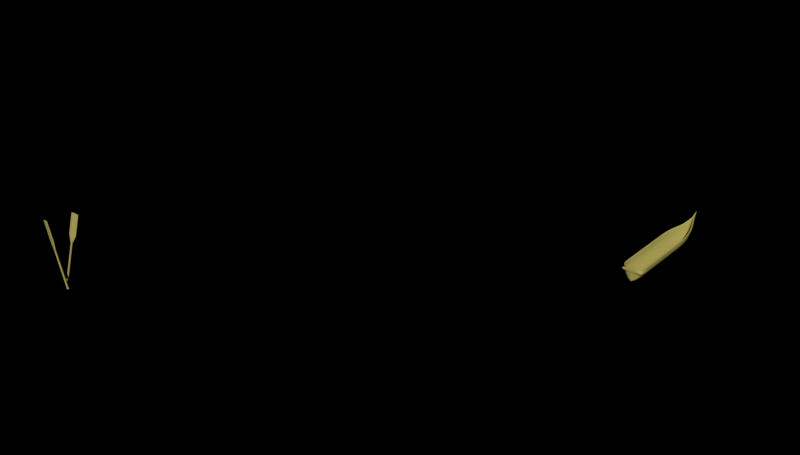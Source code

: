 # Source: Op6f_novaproa.blend  (saved by Blender 2.76.0; exported with 4.5.12 LTS)
import bpy
from mathutils import Matrix  # noqa: F401  (used for matrix-valued properties, if any)

bpy.ops.wm.read_factory_settings(use_empty=True)
scene = bpy.context.scene
scene.name = 'Scene'

# ---- collections
col_collection_1 = bpy.data.collections.new('Collection 1'); scene.collection.children.link(col_collection_1)

# ---- materials (node trees are filled in below, after node groups)
mat_wood = bpy.data.materials.new('Wood!')
mat_wood.alpha_threshold = 0.0
mat_wood.roughness = 0.5

# ---- material node trees
mat_wood.use_nodes = True; mat_wood.node_tree.nodes.clear()
_N = mat_wood.node_tree.nodes; _L = mat_wood.node_tree.links
n0 = _N.new('ShaderNodeOutputMaterial'); n0.name = 'Material Output'; n0.location = (300, 300)
n1 = _N.new('ShaderNodeBsdfDiffuse'); n1.name = 'Diffuse BSDF'; n1.location = (10, 300)
n1.inputs[0].default_value = (0.4385, 0.384, 0.1046, 1.0)
_L.new(n1.outputs[0], n0.inputs[0])
n0.is_active_output = True

# ---- world
world_world = bpy.data.worlds.new('World'); scene.world = world_world
world_world.use_nodes = True; world_world.node_tree.nodes.clear()
_N = world_world.node_tree.nodes; _L = world_world.node_tree.links
n0 = _N.new('ShaderNodeOutputWorld'); n0.name = 'World Output'; n0.location = (300, 300)
n1 = _N.new('ShaderNodeBackground'); n1.name = 'Background'; n1.location = (10, 300)
n1.inputs[0].default_value = (0.0, 0.0, 0.0, 1.0)
n1.inputs[1].default_value = 0.8
_L.new(n1.outputs[0], n0.inputs[0])
n0.is_active_output = True
world_world.color = (0.05088, 0.05088, 0.05088)
world_world.use_sun_shadow = False
world_world.sun_shadow_jitter_overblur = 0.0
world_world.cycles.sampling_method = 'MANUAL'
world_world.cycles.sample_map_resolution = 256

# ---- meshes
me_cylinder_003 = bpy.data.meshes.new('Cylinder.003')
me_cylinder_003.from_pydata([(5.008e-09, 1.204, -1.012), (-2.054e-07, 3.962, 0.7329), (1.043, 0.6022, -1.012), (0.5333, 1.981, 0.7219), (1.043, -0.6022, -1.012), (0.5333, -1.981, 0.7219), (-1.003e-07, -1.204, -1.012), (8.581e-08, -3.962, 0.7329), (-1.043, -0.6022, -1.012), (-0.5333, -1.981, 0.7219), (-1.043, 0.6022, -1.012), (-0.5333, 1.981, 0.7219), (-6.461e-09, 1.0, 0.4235), (0.7252, 0.5, 0.4235), (0.7252, -0.5, 0.4235), (-7.967e-08, -1.0, 0.4235), (-0.7252, -0.5, 0.4235), (-0.7252, 0.5, 0.4235), (-2.054e-07, 3.962, 1.531), (0.5333, 1.981, 1.531), (0.5333, -1.981, 1.531), (8.581e-08, -3.962, 1.531), (-0.5333, -1.981, 1.531), (-0.5333, 1.981, 1.531), (0.8589, 0.5, -0.9908), (0.8589, -0.5, -0.9908), (-8.703e-08, -1.0, -0.9908), (-0.8589, -0.5, -0.9908), (-0.8589, 0.5, -0.9908), (-3.259e-10, 1.0, -0.9908)], [], [(12, 1, 3, 13), (13, 3, 5, 14), (14, 5, 7, 15), (15, 7, 9, 16), (1, 11, 23, 18), (17, 11, 1, 12), (16, 9, 11, 17), (0, 2, 4, 6, 8, 10), (27, 16, 17, 28), (28, 17, 12, 29), (26, 15, 16, 27), (25, 14, 15, 26), (24, 13, 14, 25), (29, 12, 13, 24), (19, 18, 23, 22, 21, 20), (11, 9, 22, 23), (9, 7, 21, 22), (7, 5, 20, 21), (5, 3, 19, 20), (3, 1, 18, 19), (0, 29, 24, 2), (2, 24, 25, 4), (4, 25, 26, 6), (6, 26, 27, 8), (10, 28, 29, 0), (8, 27, 28, 10)])
me_cylinder_003.materials.append(mat_wood)
me_cylinder_003.use_remesh_preserve_volume = False
me_cylinder_003.use_remesh_preserve_attributes = False
me_cylinder_003.use_mirror_vertex_groups = False
me_cylinder_003.update()
me_cylinder_002 = bpy.data.meshes.new('Cylinder.002')
me_cylinder_002.from_pydata([(5.008e-09, 1.204, -1.012), (-2.054e-07, 3.962, 0.7329), (1.043, 0.6022, -1.012), (0.5333, 1.981, 0.7219), (1.043, -0.6022, -1.012), (0.5333, -1.981, 0.7219), (-1.003e-07, -1.204, -1.012), (8.581e-08, -3.962, 0.7329), (-1.043, -0.6022, -1.012), (-0.5333, -1.981, 0.7219), (-1.043, 0.6022, -1.012), (-0.5333, 1.981, 0.7219), (-6.461e-09, 1.0, 0.4235), (0.7252, 0.5, 0.4235), (0.7252, -0.5, 0.4235), (-7.967e-08, -1.0, 0.4235), (-0.7252, -0.5, 0.4235), (-0.7252, 0.5, 0.4235), (-2.054e-07, 3.962, 1.531), (0.5333, 1.981, 1.531), (0.5333, -1.981, 1.531), (8.581e-08, -3.962, 1.531), (-0.5333, -1.981, 1.531), (-0.5333, 1.981, 1.531), (0.8589, 0.5, -0.9908), (0.8589, -0.5, -0.9908), (-8.703e-08, -1.0, -0.9908), (-0.8589, -0.5, -0.9908), (-0.8589, 0.5, -0.9908), (-3.259e-10, 1.0, -0.9908)], [], [(12, 1, 3, 13), (13, 3, 5, 14), (14, 5, 7, 15), (15, 7, 9, 16), (1, 11, 23, 18), (17, 11, 1, 12), (16, 9, 11, 17), (0, 2, 4, 6, 8, 10), (27, 16, 17, 28), (28, 17, 12, 29), (26, 15, 16, 27), (25, 14, 15, 26), (24, 13, 14, 25), (29, 12, 13, 24), (19, 18, 23, 22, 21, 20), (11, 9, 22, 23), (9, 7, 21, 22), (7, 5, 20, 21), (5, 3, 19, 20), (3, 1, 18, 19), (0, 29, 24, 2), (2, 24, 25, 4), (4, 25, 26, 6), (6, 26, 27, 8), (10, 28, 29, 0), (8, 27, 28, 10)])
me_cylinder_002.materials.append(mat_wood)
me_cylinder_002.use_remesh_preserve_volume = False
me_cylinder_002.use_remesh_preserve_attributes = False
me_cylinder_002.use_mirror_vertex_groups = False
me_cylinder_002.update()
me_cylinder_001 = bpy.data.meshes.new('Cylinder.001')
me_cylinder_001.from_pydata([(0.9006, -0.3477, -2.308), (0.7025, -0.3477, 2.152), (0.8244, -0.7303, -2.308), (0.6414, -0.7303, 2.032), (0.6077, -1.055, -2.308), (0.4676, -1.055, 2.183), (0.2832, -1.272, -2.308), (0.1298, -1.272, 2.479), (0.0, -1.348, -2.308), (0.0, -1.213, 2.798), (0.8615, -0.3477, 1.727), (0.9006, -0.3477, 1.219), (0.9006, -0.3477, 0.7149), (0.9006, -0.3477, 0.211), (0.9006, -0.3477, -0.2929), (0.9006, -0.3477, -0.7968), (0.9006, -0.3477, -1.301), (0.9006, -0.3477, -1.805), (0.7368, -0.7303, 1.726), (0.8244, -0.7303, 1.219), (0.8244, -0.7303, 0.7149), (0.8244, -0.7303, 0.211), (0.8244, -0.7303, -0.2929), (0.8244, -0.7303, -0.7968), (0.8244, -0.7303, -1.301), (0.8244, -0.7303, -1.805), (0.5887, -1.055, 1.726), (0.6077, -1.055, 1.219), (0.6077, -1.055, 0.7149), (0.6077, -1.055, 0.211), (0.6077, -1.055, -0.2929), (0.6077, -1.055, -0.7968), (0.6077, -1.055, -1.301), (0.6077, -1.055, -1.805), (0.2056, -1.272, 1.715), (0.2056, -1.272, 1.207), (0.2056, -1.272, 0.7029), (0.2056, -1.272, 0.199), (0.2056, -1.272, -0.3048), (0.2056, -1.272, -0.8087), (0.2056, -1.272, -1.313), (0.2056, -1.272, -1.817), (0.0, -1.348, 1.727), (0.0, -1.348, 1.219), (0.0, -1.348, 0.7149), (0.0, -1.348, 0.211), (0.0, -1.348, -0.2929), (0.0, -1.348, -0.7968), (0.0, -1.348, -1.301), (0.0, -1.348, -1.805), (0.4352, -0.3477, 2.726), (0.08718, 0.03432, 3.121), (0.0, 0.3299, 3.464), (0.8057, -0.4938, -2.335), (0.6719, -0.539, 2.092), (0.8625, -0.539, -1.805), (0.8625, -0.539, -1.301), (0.8625, -0.539, -0.7968), (0.8625, -0.539, -0.2929), (0.8625, -0.539, 0.211), (0.8625, -0.539, 0.7149), (0.8625, -0.539, 1.219), (0.7941, -0.539, 1.727), (0.0, -0.9498, 3.302), (0.11, -0.8099, 2.848), (0.4514, -0.7012, 2.454), (0.8435, -0.6347, -2.308), (0.8435, -0.6347, -1.805), (0.8435, -0.6347, -1.301), (0.8435, -0.6347, -0.7968), (0.8435, -0.6347, -0.2929), (0.8435, -0.6347, 0.211), (0.8435, -0.6347, 0.7149), (0.8435, -0.6347, 1.219), (0.7634, -0.6347, 1.726), (0.6567, -0.6347, 2.062), (0.0, -1.047, 3.252), (0.1199, -1.041, 2.665), (0.4595, -0.878, 2.319), (0.6872, -0.4433, 2.122), (0.0, -0.04449, 3.423), (0.09858, -0.3106, 3.052), (0.4433, -0.5244, 2.59), (0.8815, -0.4433, -2.308), (0.8815, -0.4433, -1.805), (0.8815, -0.4433, -1.301), (0.8815, -0.4433, -0.7968), (0.8815, -0.4433, -0.2929), (0.8815, -0.4433, 0.211), (0.8815, -0.4433, 0.7149), (0.8815, -0.4433, 1.219), (0.8278, -0.4433, 1.727), (0.8341, -0.3344, -2.249), (0.6228, -0.3228, 2.119), (0.7624, -0.7046, -2.249), (0.5608, -0.703, 2.002), (0.5602, -1.007, -2.249), (0.3952, -1.008, 2.157), (0.2575, -1.209, -2.249), (0.07609, -1.204, 2.454), (0.0, -1.28, -2.249), (0.0, -1.218, 2.734), (0.777, -0.3228, 1.709), (0.8131, -0.3269, 1.215), (0.8123, -0.3301, 0.7149), (0.8123, -0.3301, 0.211), (0.8123, -0.3301, -0.2929), (0.8123, -0.3301, -0.7968), (0.8123, -0.3301, -1.301), (0.8123, -0.3301, -1.805), (0.6541, -0.6997, 1.708), (0.741, -0.697, 1.213), (0.7413, -0.6959, 0.7149), (0.7413, -0.6959, 0.211), (0.7413, -0.6959, -0.2929), (0.7413, -0.6959, -0.7968), (0.7413, -0.6959, -1.301), (0.7413, -0.6959, -1.805), (0.5193, -0.9984, 1.715), (0.5425, -0.9927, 1.216), (0.544, -0.9911, 0.7149), (0.544, -0.9911, 0.211), (0.544, -0.9911, -0.2929), (0.544, -0.9911, -0.7968), (0.544, -0.9911, -1.301), (0.544, -0.9911, -1.805), (0.1676, -1.19, 1.712), (0.1709, -1.189, 1.207), (0.1712, -1.189, 0.7029), (0.1712, -1.189, 0.199), (0.1712, -1.189, -0.3048), (0.1712, -1.189, -0.8087), (0.1712, -1.189, -1.313), (0.1712, -1.189, -1.817), (0.0, -1.258, 1.727), (0.0, -1.258, 1.219), (0.0, -1.258, 0.7149), (0.0, -1.258, 0.211), (0.0, -1.258, -0.2929), (0.0, -1.258, -0.7968), (0.0, -1.258, -1.301), (0.0, -1.258, -1.805), (0.3587, -0.3205, 2.687), (0.01667, 0.0211, 3.071), (0.0, 0.2944, 3.385), (0.8001, -0.5266, -2.245), (0.5916, -0.5143, 2.06), (0.7742, -0.5214, -1.805), (0.7742, -0.5214, -1.301), (0.7742, -0.5214, -0.7968), (0.7742, -0.5214, -0.2929), (0.7742, -0.5214, 0.211), (0.7742, -0.5214, 0.7149), (0.775, -0.5186, 1.213), (0.7096, -0.515, 1.707), (0.0, -0.7952, 3.178), (0.0376, -0.7775, 2.806), (0.3747, -0.6745, 2.415), (0.7552, -0.6171, -2.308), (0.7552, -0.6171, -1.805), (0.7552, -0.6171, -1.301), (0.7552, -0.6171, -0.7968), (0.7552, -0.6171, -0.2929), (0.7552, -0.6171, 0.211), (0.7552, -0.6171, 0.7149), (0.7559, -0.6151, 1.212), (0.6786, -0.6122, 1.706), (0.576, -0.6107, 2.03), (0.0, -1.037, 3.059), (0.05009, -1.005, 2.621), (0.383, -0.8511, 2.279), (0.6072, -0.4184, 2.089), (0.0, -0.01809, 3.395), (0.02558, -0.3225, 3.005), (0.3664, -0.4979, 2.551), (0.8191, -0.4309, -2.245), (0.7933, -0.4258, -1.805), (0.7933, -0.4258, -1.301), (0.7933, -0.4258, -0.7968), (0.7933, -0.4258, -0.2929), (0.7933, -0.4258, 0.211), (0.7933, -0.4258, 0.7149), (0.7941, -0.4226, 1.214), (0.7434, -0.4185, 1.708), (0.9006, -0.3477, -0.04091), (0.8244, -0.7303, -0.04091), (0.6077, -1.055, -0.04091), (0.2056, -1.272, -0.0529), (0.0, -1.348, -0.04091), (0.8625, -0.539, -0.04091), (0.8435, -0.6347, -0.04091), (0.8815, -0.4433, -0.04091), (0.8123, -0.3301, -0.04091), (0.7413, -0.6959, -0.04091), (0.544, -0.9911, -0.04091), (0.1712, -1.189, -0.0529), (0.0, -1.258, -0.04091), (0.7742, -0.5214, -0.04091), (0.7552, -0.6171, -0.04091), (0.7933, -0.4258, -0.04091), (0.9006, -0.3477, 0.9611), (0.8244, -0.7303, 0.9611), (0.6077, -1.055, 0.9611), (0.2056, -1.272, 0.9491), (0.0, -1.348, 0.9611), (0.8625, -0.539, 0.9611), (0.8435, -0.6347, 0.9611), (0.8815, -0.4433, 0.9611), (0.8127, -0.3286, 0.9592), (0.9006, -0.3477, -1.553), (0.8244, -0.7303, -1.553), (0.6077, -1.055, -1.553), (0.2056, -1.272, -1.565), (0.0, -1.348, -1.553), (0.8625, -0.539, -1.553), (0.8435, -0.6347, -1.553), (0.8815, -0.4433, -1.553), (0.8123, -0.3301, -1.553), (0.7413, -0.6959, -1.553), (0.544, -0.9911, -1.553), (0.1712, -1.189, -1.565), (0.0, -1.258, -1.553), (0.7742, -0.5214, -1.553), (0.7552, -0.6171, -1.553), (0.7933, -0.4258, -1.553), (0.834, -0.6825, -2.308), (0.7161, -0.8925, -2.308), (0.4455, -1.163, -2.308), (0.0919, -1.31, -2.308), (0.0, -1.309, -2.309), (0.8436, -0.4686, -2.321), (0.8246, -0.5643, -2.321), (0.0, -0.3477, -2.308), (0.0, -0.5163, -2.322), (0.0, -0.7303, -2.308), (0.0, -1.055, -2.308), (0.0, -1.272, -2.308), (0.8151, -0.6121, -2.321), (0.891, -0.3955, -2.308), (0.0, -0.4433, -2.308), (0.7588, -0.6609, -2.278), (0.6613, -0.856, -2.249), (0.4089, -1.108, -2.249), (0.07905, -1.245, -2.249), (0.0, -1.244, -2.249), (0.8096, -0.4787, -2.245), (0.7776, -0.5718, -2.277), (0.0, -0.3344, -2.249), (0.0, -0.5266, -2.245), (0.0, -0.7046, -2.249), (0.0, -1.007, -2.249), (0.0, -1.209, -2.249), (0.7812, -0.6156, -2.247), (0.8266, -0.3827, -2.247), (0.0, -0.4309, -2.245), (0.8673, -0.341, -2.279), (0.0, -0.341, -2.279), (0.0, -0.4787, -2.245), (0.0, -0.3827, -2.247), (0.0, -0.6156, -2.247), (0.0, -0.856, -2.249), (0.0, -1.108, -2.249), (0.0, -0.4798, -2.315), (0.0, -0.3955, -2.308), (0.0, -0.8925, -2.308), (0.0, -1.163, -2.308), (0.0, -0.6234, -2.315), (0.1298, -1.272, 2.479), (0.2056, -1.272, -1.817), (0.2056, -1.272, -1.313), (0.2056, -1.272, -0.8087), (0.2056, -1.272, -0.3048), (0.2056, -1.272, 0.199), (0.2056, -1.272, 0.7029), (0.2056, -1.272, 1.207), (0.2056, -1.272, 1.715), (0.08718, 0.03432, 3.121), (0.11, -0.8099, 2.848), (0.1199, -1.041, 2.665), (0.09858, -0.3106, 3.052), (0.07609, -1.204, 2.454), (0.1712, -1.189, -1.817), (0.1712, -1.189, -1.313), (0.1712, -1.189, -0.8087), (0.1712, -1.189, -0.3048), (0.1712, -1.189, 0.199), (0.1712, -1.189, 0.7029), (0.1709, -1.189, 1.207), (0.1676, -1.19, 1.712), (0.01667, 0.0211, 3.071), (0.0376, -0.7775, 2.806), (0.05009, -1.005, 2.621), (0.02558, -0.3225, 3.005), (0.1712, -1.189, -0.0529), (0.2056, -1.272, -0.0529), (0.2056, -1.272, 0.9491), (0.1712, -1.189, -1.565), (0.2056, -1.272, -1.565)], [], [(74, 75, 3, 18), (18, 3, 5, 26), (26, 5, 7, 34), (275, 267, 9, 42), (6, 41, 268, 49, 8, 228), (297, 269, 48, 213), (269, 270, 47, 48), (270, 271, 46, 47), (294, 272, 45, 188), (272, 273, 44, 45), (295, 274, 43, 204), (274, 275, 42, 43), (4, 33, 41, 6, 227), (211, 32, 40, 212), (32, 31, 39, 40), (31, 30, 38, 39), (186, 29, 37, 187), (29, 28, 36, 37), (202, 27, 35, 203), (27, 26, 34, 35), (2, 25, 33, 4, 226), (210, 24, 32, 211), (24, 23, 31, 32), (23, 22, 30, 31), (185, 21, 29, 186), (21, 20, 28, 29), (201, 19, 27, 202), (19, 18, 26, 27), (66, 67, 25, 2, 225), (215, 68, 24, 210), (68, 69, 23, 24), (69, 70, 22, 23), (190, 71, 21, 185), (71, 72, 20, 21), (206, 73, 19, 201), (73, 74, 18, 19), (279, 81, 51, 276), (81, 82, 50, 51), (75, 78, 5, 3), (79, 82, 65, 54), (77, 78, 65, 64), (278, 77, 64, 277), (90, 91, 62, 61), (207, 90, 61, 205), (88, 89, 60, 59), (191, 88, 59, 189), (86, 87, 58, 57), (85, 86, 57, 56), (216, 85, 56, 214), (83, 84, 55, 53, 230), (91, 79, 54, 62), (267, 7, 77, 278), (7, 5, 78, 77), (54, 65, 78, 75), (61, 62, 74, 73), (205, 61, 73, 206), (59, 60, 72, 71), (189, 59, 71, 190), (57, 58, 70, 69), (56, 57, 69, 68), (214, 56, 68, 215), (53, 55, 67, 66, 231), (62, 54, 75, 74), (8, 229, 228), (158, 246, 240), (263, 232, 0, 238), (262, 239, 83, 230), (10, 1, 79, 91), (0, 17, 84, 83, 238), (209, 16, 85, 216), (16, 15, 86, 85), (15, 14, 87, 86), (184, 13, 88, 191), (13, 12, 89, 88), (200, 11, 90, 207), (11, 10, 91, 90), (1, 50, 82, 79), (64, 65, 82, 81), (277, 64, 81, 279), (110, 95, 167, 166), (118, 97, 95, 110), (126, 99, 97, 118), (288, 280, 99, 126), (100, 141, 281, 133, 98, 243), (296, 282, 132, 220), (282, 283, 131, 132), (283, 284, 130, 131), (293, 285, 129, 195), (285, 286, 128, 129), (286, 287, 127, 128), (287, 288, 126, 127), (98, 133, 125, 96, 242), (220, 132, 124, 219), (132, 131, 123, 124), (131, 130, 122, 123), (195, 129, 121, 194), (129, 128, 120, 121), (128, 127, 119, 120), (127, 126, 118, 119), (96, 125, 117, 94, 241), (219, 124, 116, 218), (124, 123, 115, 116), (123, 122, 114, 115), (194, 121, 113, 193), (121, 120, 112, 113), (120, 119, 111, 112), (119, 118, 110, 111), (94, 117, 159, 158, 240), (218, 116, 160, 223), (116, 115, 161, 160), (115, 114, 162, 161), (193, 113, 163, 198), (113, 112, 164, 163), (112, 111, 165, 164), (111, 110, 166, 165), (289, 143, 173, 292), (143, 142, 174, 173), (95, 97, 170, 167), (146, 157, 174, 171), (156, 157, 170, 169), (290, 156, 169, 291), (153, 154, 183, 182), (152, 153, 182, 181), (151, 152, 181, 180), (197, 151, 180, 199), (149, 150, 179, 178), (222, 148, 177, 224), (145, 147, 176, 175, 245), (154, 146, 171, 183), (291, 169, 99, 280), (169, 170, 97, 99), (167, 170, 157, 146), (165, 166, 154, 153), (164, 165, 153, 152), (163, 164, 152, 151), (198, 163, 151, 197), (161, 162, 150, 149), (160, 161, 149, 148), (223, 160, 148, 222), (158, 159, 147, 145, 246), (166, 167, 146, 154), (98, 251, 243), (261, 251, 98, 242), (260, 250, 96, 241), (259, 252, 145, 248), (183, 171, 93, 102), (175, 176, 109, 92, 253), (224, 177, 108, 217), (177, 178, 107, 108), (178, 179, 106, 107), (199, 180, 105, 192), (180, 181, 104, 105), (181, 182, 103, 208, 104), (182, 183, 102, 103), (171, 174, 142, 93), (173, 174, 157, 156), (292, 173, 156, 290), (17, 0, 255, 92, 109), (1, 10, 102, 93), (10, 11, 103, 102), (200, 12, 104, 208), (12, 13, 105, 104), (184, 14, 106, 192), (14, 15, 107, 106), (15, 16, 108, 107), (209, 17, 109, 217), (50, 1, 93, 142), (51, 50, 142, 143), (276, 51, 143, 289), (66, 225, 231), (148, 149, 178, 177), (13, 184, 192, 105), (179, 199, 192, 106), (162, 198, 197, 150), (150, 197, 199, 179), (114, 193, 198, 162), (122, 194, 193, 114), (130, 195, 194, 122), (284, 293, 195, 130), (14, 184, 191, 87), (58, 189, 190, 70), (87, 191, 189, 58), (70, 190, 185, 22), (22, 185, 186, 30), (30, 186, 187, 38), (271, 294, 188, 46), (11, 200, 208, 103), (12, 200, 207, 89), (60, 205, 206, 72), (89, 207, 205, 60), (72, 206, 201, 20), (20, 201, 202, 28), (28, 202, 203, 36), (273, 295, 204, 44), (16, 209, 217, 108), (176, 224, 217, 109), (159, 223, 222, 147), (147, 222, 224, 176), (117, 218, 223, 159), (125, 219, 218, 117), (133, 220, 219, 125), (281, 296, 220, 133), (17, 209, 216, 84), (55, 214, 215, 67), (84, 216, 214, 55), (67, 215, 210, 25), (25, 210, 211, 33), (33, 211, 212, 41), (268, 297, 213, 49), (255, 256, 247, 92), (0, 232, 256, 255), (231, 237, 53), (231, 225, 237), (225, 2, 237), (145, 245, 257, 248), (245, 175, 254, 257), (175, 253, 258, 254), (253, 92, 247, 258), (249, 94, 252, 259), (249, 260, 241, 94), (250, 261, 242, 96), (243, 244, 100), (243, 251, 244), (233, 262, 230, 53), (239, 263, 238, 83), (240, 252, 94), (240, 246, 252), (246, 145, 252), (2, 226, 264, 234), (226, 4, 235, 264), (4, 227, 265, 235), (227, 6, 236, 265), (228, 236, 6), (228, 229, 236), (237, 266, 233, 53), (234, 266, 237, 2), (41, 212, 297, 268), (141, 221, 296, 281), (36, 203, 295, 273), (38, 187, 294, 271), (138, 196, 293, 284), (52, 276, 289, 144), (172, 292, 290, 155), (168, 291, 280, 101), (155, 290, 291, 168), (144, 289, 292, 172), (135, 134, 288, 287), (136, 135, 287, 286), (137, 136, 286, 285), (196, 137, 285, 293), (139, 138, 284, 283), (140, 139, 283, 282), (221, 140, 282, 296), (134, 101, 280, 288), (63, 277, 279, 80), (9, 267, 278, 76), (76, 278, 277, 63), (80, 279, 276, 52), (35, 34, 275, 274), (203, 35, 274, 295), (37, 36, 273, 272), (187, 37, 272, 294), (39, 38, 271, 270), (40, 39, 270, 269), (212, 40, 269, 297), (34, 7, 267, 275)])
me_cylinder_001.polygons.foreach_set('use_smooth', [True] * 266)
me_cylinder_001.materials.append(mat_wood)
me_cylinder_001.use_remesh_preserve_volume = False
me_cylinder_001.use_remesh_preserve_attributes = False
me_cylinder_001.use_mirror_vertex_groups = False
me_cylinder_001.update()

# ---- objects
ob_oarfloor = bpy.data.objects.new('OarFloor', me_cylinder_003)
ob_oarsupport = bpy.data.objects.new('OarSupport', me_cylinder_002)
ob_rowboat = bpy.data.objects.new('RowBoat', me_cylinder_001)

# ---- transforms, parenting, visibility, modifiers, constraints
ob_oarfloor.location = (-23.17, -28.51, 0.7186)
ob_oarfloor.rotation_euler = (-0.1284, -0.1018, 1.466)
ob_oarfloor.scale = (0.05728, 0.05728, 1.707)
ob_oarfloor.lineart.crease_threshold = 0.0
_m = ob_oarfloor.modifiers.new('Collision', 'COLLISION')
ob_oarsupport.location = (-23.2, -27.7, 0.8945)
ob_oarsupport.rotation_euler = (12.77, 0.09916, 1.857)
ob_oarsupport.scale = (0.05728, 0.05728, 1.707)
ob_oarsupport.lineart.crease_threshold = 0.0
_m = ob_oarsupport.modifiers.new('Collision', 'COLLISION')
ob_rowboat.location = (-0.005595, -1.131, -1.309)
ob_rowboat.rotation_euler = (1.569, 0.004956, -3.145)
ob_rowboat.scale = (0.7927, 0.9768, 1.446)
ob_rowboat.lineart.crease_threshold = 0.0
_m = ob_rowboat.modifiers.new('Subsurf', 'SUBSURF')
_m.uv_smooth = 'PRESERVE_CORNERS'
_m.quality = 1
_m.levels = 3
_m.render_levels = 1
_m.show_only_control_edges = False
_m = ob_rowboat.modifiers.new('Mirror', 'MIRROR')
_m.use_clip = True
_m.merge_threshold = 0.009

# ---- collection membership
col_collection_1.objects.link(ob_oarfloor)
col_collection_1.objects.link(ob_oarsupport)
col_collection_1.objects.link(ob_rowboat)

# ---- scene / render settings (as saved in the file)
scene.frame_start = 1; scene.frame_end = 251; scene.frame_set(53)
scene.render.engine = 'CYCLES'
scene.render.resolution_x = 1900
scene.render.fps = 10
scene.render.dither_intensity = 0.0
scene.render.use_motion_blur = True
scene.cycles.use_denoising = False
scene.cycles.samples = 15000
scene.cycles.sampling_pattern = 'TABULATED_SOBOL'
scene.cycles.light_sampling_threshold = 0.0
scene.cycles.use_adaptive_sampling = False
scene.cycles.use_light_tree = False
scene.cycles.blur_glossy = 0.06
scene.cycles.pixel_filter_type = 'GAUSSIAN'
scene.cycles.sample_clamp_indirect = 0.0
scene.view_settings.view_transform = 'Standard'
bpy.context.view_layer.update()

# ---- added for rendering (the .blend has no active camera and no usable light): camera, sun
cam_auto = bpy.data.cameras.new('AutoCamera')
cam_auto.lens = 50.0
cam_auto.sensor_width = 36.0
cam_auto.clip_end = 1000.0
ob_auto_camera = bpy.data.objects.new('AutoCamera', cam_auto)
scene.collection.objects.link(ob_auto_camera)
ob_auto_camera.location = (26.6861, -58.3324, 30.9939)
ob_auto_camera.rotation_euler = (1.09748, -7.21219e-08, 0.694738)
scene.camera = ob_auto_camera
light_auto_sun = bpy.data.lights.new('AutoSun', 'SUN')
light_auto_sun.energy = 3.0
light_auto_sun.angle = 0.0523599
ob_auto_sun = bpy.data.objects.new('AutoSun', light_auto_sun)
scene.collection.objects.link(ob_auto_sun)
ob_auto_sun.rotation_euler = (0.872665, 0.174533, 0.523599)
bpy.context.view_layer.update()
